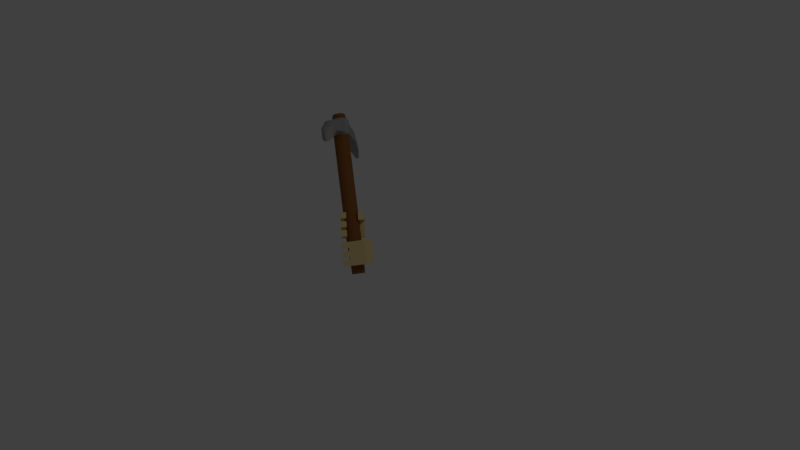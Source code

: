 # Source: diggerpickaxediag.blend  (saved by Blender 2.77.0; exported with 4.5.12 LTS)
import bpy
from mathutils import Matrix  # noqa: F401  (used for matrix-valued properties, if any)

bpy.ops.wm.read_factory_settings(use_empty=True)
scene = bpy.context.scene
scene.name = 'Scene'

# ---- collections
col_collection_1 = bpy.data.collections.new('Collection 1'); scene.collection.children.link(col_collection_1)

# ---- materials (node trees are filled in below, after node groups)
mat_hand = bpy.data.materials.new('hand')
mat_hand.alpha_threshold = 0.0
mat_hand.use_transparent_shadow = False
mat_hand.diffuse_color = (0.8, 0.6293, 0.2879, 1.0)
mat_hand.roughness = 0.5
mat_wood = bpy.data.materials.new('wood')
mat_wood.alpha_threshold = 0.0
mat_wood.use_transparent_shadow = False
mat_wood.diffuse_color = (0.2462, 0.09863, 0.02636, 1.0)
mat_wood.roughness = 0.5
mat_iron = bpy.data.materials.new('iron')
mat_iron.alpha_threshold = 0.0
mat_iron.use_transparent_shadow = False
mat_iron.diffuse_color = (0.3185, 0.3185, 0.3185, 1.0)
mat_iron.roughness = 0.5

# ---- material node trees

# ---- world
world_world = bpy.data.worlds.new('World'); scene.world = world_world
world_world.color = (0.05088, 0.05088, 0.05088)
world_world.use_sun_shadow = False
world_world.sun_shadow_jitter_overblur = 0.0
world_world.cycles.sampling_method = 'MANUAL'

# ---- cameras
cam_camera = bpy.data.cameras.new('Camera')
cam_camera.clip_end = 100.0
cam_camera.lens = 35.0
cam_camera.sensor_width = 32.0
cam_camera.sensor_height = 18.0
cam_camera.ortho_scale = 7.314
cam_camera.dof.focus_distance = 0.0
cam_camera.dof.aperture_fstop = 128.0

# ---- lights
light_lamp = bpy.data.lights.new('Lamp', 'POINT')
light_lamp.transmission_factor = 0.0
light_lamp.cutoff_distance = 30.0
light_lamp.energy = 100.0
light_lamp.shadow_buffer_clip_start = 1.001
light_lamp.shadow_soft_size = 0.1
light_lamp.shadow_maximum_resolution = 0.006
light_lamp.use_absolute_resolution = True

# ---- meshes
me_mesh_011 = bpy.data.meshes.new('Mesh.011')
me_mesh_011.from_pydata([(1.041, -0.381, 0.1341), (0.9666, 0.1005, -0.488), (0.6347, 1.619, 1.249), (0.6347, 1.619, 1.249), (0.9666, 0.1005, -0.488), (1.041, -0.381, 0.1341), (1.137, -0.7117, -1.137), (1.137, -0.7117, -1.137), (1.211, -1.193, -0.5149), (1.137, -0.7117, -1.137), (1.041, -0.381, 0.1341), (1.041, -0.381, 0.1341), (0.6347, 1.619, 1.249), (1.08, -0.6314, 0.4575), (1.041, -0.381, 0.1341), (1.041, -0.381, 0.1341), (1.08, -0.6314, 0.4575), (0.6347, 1.619, 1.249), (1.08, -0.6314, 0.4575), (1.08, -0.6314, 0.4575), (0.7865, 0.6367, 2.518), (1.08, -0.6314, 0.4575), (0.6347, 1.619, 1.249), (0.6347, 1.619, 1.249), (1.08, -0.6314, 0.4575), (0.7865, 0.6367, 2.518), (1.08, -0.6314, 0.4575), (1.08, -0.6314, 0.4575), (1.157, -1.132, 1.104), (1.08, -0.6314, 0.4575), (0.7865, 0.6367, 2.518), (0.7865, 0.6367, 2.518), (1.08, -0.6314, 0.4575), (1.157, -1.132, 1.104), (1.25, -1.444, -0.1914), (1.25, -1.444, -0.1914), (1.327, -1.944, 0.4555), (1.25, -1.444, -0.1914), (1.157, -1.132, 1.104), (1.157, -1.132, 1.104), (0.9279, 0.3508, -0.8114), (0.6347, 1.619, 1.249), (0.9666, 0.1005, -0.488), (0.9666, 0.1005, -0.488), (0.6347, 1.619, 1.249), (0.9279, 0.3508, -0.8114), (0.4828, 2.601, -0.02006), (0.4828, 2.601, -0.02006), (0.9279, 0.3508, -0.8114), (0.4828, 2.601, -0.02006), (0.9279, 0.3508, -0.8114), (0.9279, 0.3508, -0.8114), (0.4828, 2.601, -0.02006), (0.9279, 0.3508, -0.8114), (1.024, 0.02015, -2.082), (1.024, 0.02015, -2.082), (1.098, -0.4613, -1.46), (1.024, 0.02015, -2.082), (0.9279, 0.3508, -0.8114), (0.9279, 0.3508, -0.8114), (-0.06065, 1.218, -0.022), (0.1853, -0.02151, -0.4889), (0.2597, -0.503, 0.1332), (0.2597, -0.503, 0.1332), (0.1853, -0.02151, -0.4889), (-0.06065, 1.218, -0.022), (0.1466, 0.2289, -0.8123), (0.1466, 0.2289, -0.8123), (-0.1351, 1.699, -0.644), (0.1466, 0.2289, -0.8123), (-0.06065, 1.218, -0.022), (-0.06065, 1.218, -0.022), (0.1466, 0.2289, -0.8123), (-0.1351, 1.699, -0.644), (0.1466, 0.2289, -0.8123), (0.1466, 0.2289, -0.8123), (0.2475, -0.1262, -2.103), (0.1466, 0.2289, -0.8123), (-0.1351, 1.699, -0.644), (-0.1351, 1.699, -0.644), (0.1466, 0.2289, -0.8123), (0.2475, -0.1262, -2.103), (0.3219, -0.6077, -1.481), (0.3219, -0.6077, -1.481), (0.2597, -0.503, 0.1332), (0.1686, -0.265, 1.894), (-0.06065, 1.218, -0.022), (-0.06065, 1.218, -0.022), (0.1686, -0.265, 1.894), (0.2597, -0.503, 0.1332), (0.1686, -0.265, 1.894), (0.1686, -0.265, 1.894), (0.2984, -0.7533, 0.4566), (0.1686, -0.265, 1.894), (0.2597, -0.503, 0.1332), (0.2597, -0.503, 0.1332), (0.1686, -0.265, 1.894), (0.2984, -0.7533, 0.4566), (0.3758, -1.254, 1.104), (0.3758, -1.254, 1.104), (0.4737, -1.59, -0.2118), (0.3758, -1.254, 1.104), (0.2984, -0.7533, 0.4566), (0.2984, -0.7533, 0.4566), (0.3758, -1.254, 1.104), (0.4737, -1.59, -0.2118), (0.5511, -2.091, 0.4351), (0.5511, -2.091, 0.4351), (0.3606, -0.858, -1.157), (0.2597, -0.503, 0.1332), (0.1853, -0.02151, -0.4889), (0.1853, -0.02151, -0.4889), (0.2597, -0.503, 0.1332), (0.3606, -0.858, -1.157), (0.435, -1.34, -0.5353), (0.435, -1.34, -0.5353), (0.4828, 2.601, -0.02006), (-0.1351, 1.699, -0.644), (-2.622, 2.016, -0.1017), (-2.622, 2.016, -0.1017), (-0.1351, 1.699, -0.644), (0.4828, 2.601, -0.02006), (-0.1351, 1.699, -0.644), (-0.1351, 1.699, -0.644), (1.024, 0.02015, -2.082), (-0.1351, 1.699, -0.644), (0.4828, 2.601, -0.02006), (0.4828, 2.601, -0.02006), (-0.1351, 1.699, -0.644), (1.024, 0.02015, -2.082), (0.2475, -0.1262, -2.103), (0.2475, -0.1262, -2.103), (-1.687, 1.407, -0.6848), (-2.622, 2.016, -0.1017), (-0.1351, 1.699, -0.644), (-0.1351, 1.699, -0.644), (-2.622, 2.016, -0.1017), (-1.687, 1.407, -0.6848), (-2.173, -0.1285, -1.815), (-2.173, -0.1285, -1.815), (-1.396, 0.01784, -1.795), (-2.173, -0.1285, -1.815), (-1.687, 1.407, -0.6848), (-1.687, 1.407, -0.6848), (-2.173, -0.1285, -1.815), (-2.367, 0.6328, 0.1055), (-2.622, 2.016, -0.1017), (-2.622, 2.016, -0.1017), (-2.367, 0.6328, 0.1055), (-2.173, -0.1285, -1.815), (-2.076, -0.756, -1.004), (-2.076, -0.756, -1.004), (-2.367, 0.6328, 0.1055), (-2.318, 0.05128, 2.436), (-2.622, 2.016, -0.1017), (-2.622, 2.016, -0.1017), (-2.318, 0.05128, 2.436), (-2.367, 0.6328, 0.1055), (-2.16, -0.7041, 1.833), (-2.16, -0.7041, 1.833), (-2.318, 0.05128, 2.436), (0.6347, 1.619, 1.249), (-2.622, 2.016, -0.1017), (-2.622, 2.016, -0.1017), (0.6347, 1.619, 1.249), (-2.318, 0.05128, 2.436), (0.7865, 0.6367, 2.518), (0.7865, 0.6367, 2.518), (0.4828, 2.601, -0.02006), (-2.622, 2.016, -0.1017), (0.6347, 1.619, 1.249), (0.6347, 1.619, 1.249), (-2.16, -0.7041, 1.833), (-1.59, 0.7792, 0.1259), (0.1686, -0.265, 1.894), (0.1686, -0.265, 1.894), (-1.59, 0.7792, 0.1259), (-2.16, -0.7041, 1.833), (-2.367, 0.6328, 0.1055), (-2.367, 0.6328, 0.1055), (-1.59, 0.7792, 0.1259), (-0.06065, 1.218, -0.022), (0.1686, -0.265, 1.894), (0.1686, -0.265, 1.894), (-0.06065, 1.218, -0.022), (-1.59, 0.7792, 0.1259), (-0.1351, 1.699, -0.644), (-0.1351, 1.699, -0.644), (-1.687, 1.407, -0.6848), (-0.1351, 1.699, -0.644), (-1.59, 0.7792, 0.1259), (-1.59, 0.7792, 0.1259), (1.157, -1.132, 1.104), (0.1686, -0.265, 1.894), (0.3758, -1.254, 1.104), (0.3758, -1.254, 1.104), (0.1686, -0.265, 1.894), (1.157, -1.132, 1.104), (0.1686, -0.265, 1.894), (0.1686, -0.265, 1.894), (0.7865, 0.6367, 2.518), (0.1686, -0.265, 1.894), (1.157, -1.132, 1.104), (1.157, -1.132, 1.104), (0.1686, -0.265, 1.894), (0.7865, 0.6367, 2.518), (0.1686, -0.265, 1.894), (0.1686, -0.265, 1.894), (-2.318, 0.05128, 2.436), (0.1686, -0.265, 1.894), (0.7865, 0.6367, 2.518), (0.7865, 0.6367, 2.518), (0.1686, -0.265, 1.894), (-2.318, 0.05128, 2.436), (-2.16, -0.7041, 1.833), (-2.16, -0.7041, 1.833), (0.5511, -2.091, 0.4351), (1.157, -1.132, 1.104), (0.3758, -1.254, 1.104), (0.3758, -1.254, 1.104), (1.157, -1.132, 1.104), (0.5511, -2.091, 0.4351), (1.327, -1.944, 0.4555), (1.327, -1.944, 0.4555), (1.08, -0.6314, 0.4575), (0.2597, -0.503, 0.1332), (1.041, -0.381, 0.1341), (1.041, -0.381, 0.1341), (0.2597, -0.503, 0.1332), (1.08, -0.6314, 0.4575), (0.2984, -0.7533, 0.4566), (0.2984, -0.7533, 0.4566), (0.1853, -0.02151, -0.4889), (0.9279, 0.3508, -0.8114), (0.9666, 0.1005, -0.488), (0.9666, 0.1005, -0.488), (0.9279, 0.3508, -0.8114), (0.1853, -0.02151, -0.4889), (0.1466, 0.2289, -0.8123), (0.1466, 0.2289, -0.8123), (0.3606, -0.858, -1.157), (1.211, -1.193, -0.5149), (0.435, -1.34, -0.5353), (0.435, -1.34, -0.5353), (1.211, -1.193, -0.5149), (0.3606, -0.858, -1.157), (1.137, -0.7117, -1.137), (1.137, -0.7117, -1.137), (0.435, -1.34, -0.5353), (1.041, -0.381, 0.1341), (0.2597, -0.503, 0.1332), (0.2597, -0.503, 0.1332), (1.041, -0.381, 0.1341), (0.435, -1.34, -0.5353), (1.211, -1.193, -0.5149), (1.211, -1.193, -0.5149), (0.9666, 0.1005, -0.488), (0.3606, -0.858, -1.157), (0.1853, -0.02151, -0.4889), (0.1853, -0.02151, -0.4889), (0.3606, -0.858, -1.157), (0.9666, 0.1005, -0.488), (1.137, -0.7117, -1.137), (1.137, -0.7117, -1.137), (-2.076, -0.756, -1.004), (-1.59, 0.7792, 0.1259), (-2.367, 0.6328, 0.1055), (-2.367, 0.6328, 0.1055), (-1.59, 0.7792, 0.1259), (-2.076, -0.756, -1.004), (-1.299, -0.6097, -0.9839), (-1.299, -0.6097, -0.9839), (0.3219, -0.6077, -1.481), (0.9279, 0.3508, -0.8114), (0.1466, 0.2289, -0.8123), (0.1466, 0.2289, -0.8123), (0.9279, 0.3508, -0.8114), (0.3219, -0.6077, -1.481), (1.098, -0.4613, -1.46), (1.098, -0.4613, -1.46), (-1.396, 0.01784, -1.795), (-2.076, -0.756, -1.004), (-2.173, -0.1285, -1.815), (-2.173, -0.1285, -1.815), (-2.076, -0.756, -1.004), (-1.396, 0.01784, -1.795), (-1.299, -0.6097, -0.9839), (-1.299, -0.6097, -0.9839), (-1.687, 1.407, -0.6848), (-1.299, -0.6097, -0.9839), (-1.396, 0.01784, -1.795), (-1.396, 0.01784, -1.795), (-1.299, -0.6097, -0.9839), (-1.687, 1.407, -0.6848), (-1.59, 0.7792, 0.1259), (-1.59, 0.7792, 0.1259), (1.024, 0.02015, -2.082), (0.3219, -0.6077, -1.481), (0.2475, -0.1262, -2.103), (0.2475, -0.1262, -2.103), (0.3219, -0.6077, -1.481), (1.024, 0.02015, -2.082), (1.098, -0.4613, -1.46), (1.098, -0.4613, -1.46), (0.4737, -1.59, -0.2118), (1.327, -1.944, 0.4555), (0.5511, -2.091, 0.4351), (0.5511, -2.091, 0.4351), (1.327, -1.944, 0.4555), (0.4737, -1.59, -0.2118), (1.25, -1.444, -0.1914), (1.25, -1.444, -0.1914), (1.08, -0.6314, 0.4575), (0.4737, -1.59, -0.2118), (0.2984, -0.7533, 0.4566), (0.2984, -0.7533, 0.4566), (0.4737, -1.59, -0.2118), (1.08, -0.6314, 0.4575), (1.25, -1.444, -0.1914), (1.25, -1.444, -0.1914)], [], [(0, 1, 2, 3), (4, 5, 6, 7), (8, 9, 10, 11), (12, 13, 14, 15), (16, 17, 18, 19), (20, 21, 22, 23), (24, 25, 26, 27), (28, 29, 30, 31), (32, 33, 34, 35), (36, 37, 38, 39), (40, 41, 42, 43), (44, 45, 46, 47), (48, 49, 50, 51), (52, 53, 54, 55), (56, 57, 58, 59), (60, 61, 62, 63), (64, 65, 66, 67), (68, 69, 70, 71), (72, 73, 74, 75), (76, 77, 78, 79), (80, 81, 82, 83), (84, 85, 86, 87), (88, 89, 90, 91), (92, 93, 94, 95), (96, 97, 98, 99), (100, 101, 102, 103), (104, 105, 106, 107), (108, 109, 110, 111), (112, 113, 114, 115), (116, 117, 118, 119), (120, 121, 122, 123), (124, 125, 126, 127), (128, 129, 130, 131), (132, 133, 134, 135), (136, 137, 138, 139), (140, 141, 142, 143), (144, 145, 146, 147), (148, 149, 150, 151), (152, 153, 154, 155), (156, 157, 158, 159), (160, 161, 162, 163), (164, 165, 166, 167), (168, 169, 170, 171), (172, 173, 174, 175), (176, 177, 178, 179), (180, 181, 182, 183), (184, 185, 186, 187), (188, 189, 190, 191), (192, 193, 194, 195), (196, 197, 198, 199), (200, 201, 202, 203), (204, 205, 206, 207), (208, 209, 210, 211), (212, 213, 214, 215), (216, 217, 218, 219), (220, 221, 222, 223), (224, 225, 226, 227), (228, 229, 230, 231), (232, 233, 234, 235), (236, 237, 238, 239), (240, 241, 242, 243), (244, 245, 246, 247), (248, 249, 250, 251), (252, 253, 254, 255), (256, 257, 258, 259), (260, 261, 262, 263), (264, 265, 266, 267), (268, 269, 270, 271), (272, 273, 274, 275), (276, 277, 278, 279), (280, 281, 282, 283), (284, 285, 286, 287), (288, 289, 290, 291), (292, 293, 294, 295), (296, 297, 298, 299), (300, 301, 302, 303), (304, 305, 306, 307), (308, 309, 310, 311), (312, 313, 314, 315), (316, 317, 318, 319)])
me_mesh_011.materials.append(mat_hand)
me_mesh_011.use_remesh_preserve_volume = False
me_mesh_011.use_remesh_preserve_attributes = False
me_mesh_011.use_mirror_vertex_groups = False
me_mesh_011.update()
me_cylinder = bpy.data.meshes.new('Cylinder')
me_cylinder.from_pydata([(0.08313, 0.75, 1.191), (5.811e-09, 0.9417, 4.499), (0.3933, 0.6883, 1.191), (0.3604, 0.87, 4.499), (0.6563, 0.5126, 1.191), (0.6659, 0.6659, 4.499), (0.8321, 0.2496, 1.191), (0.87, 0.3604, 4.499), (0.8938, -0.06059, 1.191), (0.9417, -4.084e-08, 4.499), (0.8321, -0.3708, 1.191), (0.87, -0.3604, 4.499), (0.6563, -0.6338, 1.191), (0.6659, -0.6659, 4.499), (0.3933, -0.8095, 1.191), (0.3604, -0.87, 4.499), (0.08313, -0.8712, 1.191), (1.48e-07, -0.9417, 4.499), (-0.2271, -0.8095, 1.191), (-0.3604, -0.87, 4.499), (-0.4901, -0.6338, 1.191), (-0.6659, -0.6659, 4.499), (-0.6658, -0.3708, 1.191), (-0.87, -0.3604, 4.499), (-0.7275, -0.06059, 1.191), (-0.9417, 1.156e-08, 4.499), (-0.6658, 0.2496, 1.191), (-0.87, 0.3604, 4.499), (-0.4901, 0.5126, 1.191), (-0.6659, 0.6659, 4.499), (-0.2271, 0.6883, 1.191), (-0.3604, 0.87, 4.499), (0.3604, 0.87, 13.93), (5.811e-09, 0.9417, 13.93), (0.6659, 0.6659, 13.93), (0.87, 0.3604, 13.93), (0.9417, -4.084e-08, 13.93), (0.87, -0.3604, 13.93), (0.6659, -0.6659, 13.93), (0.3604, -0.87, 13.93), (1.48e-07, -0.9417, 13.93), (-0.3604, -0.87, 13.93), (-0.6659, -0.6659, 13.93), (-0.87, -0.3604, 13.93), (-0.9417, 1.156e-08, 13.93), (-0.87, 0.3604, 13.93), (-0.6659, 0.6659, 13.93), (-0.3604, 0.87, 13.93), (0.4437, 1.071, 13.94), (3.167e-07, 1.159, 13.94), (0.8199, 0.8199, 13.94), (1.071, 0.4437, 13.94), (1.159, -5.114e-08, 13.94), (1.071, -0.4437, 13.94), (0.8199, -0.8199, 13.94), (0.4437, -1.071, 13.94), (4.917e-07, -1.159, 13.94), (-0.4437, -1.071, 13.94), (-0.8199, -0.8199, 13.94), (-1.071, -0.4437, 13.94), (-1.159, 1.337e-08, 13.94), (-1.071, 0.4437, 13.94), (-0.8199, 0.8199, 13.94), (-0.4437, 1.071, 13.94), (0.4437, 1.071, 15.07), (3.167e-07, 1.159, 15.07), (0.8199, 0.8199, 15.07), (1.071, 0.4437, 15.07), (1.159, -5.114e-08, 15.07), (1.071, -0.4437, 15.07), (0.8199, -0.8199, 15.07), (0.4437, -1.071, 15.07), (4.917e-07, -1.159, 15.07), (-0.4437, -1.071, 15.07), (-0.8199, -0.8199, 15.07), (-1.071, -0.4437, 15.07), (-1.159, 1.337e-08, 15.07), (-1.071, 0.4437, 15.07), (-0.8199, 0.8199, 15.07), (-0.4437, 1.071, 15.07), (0.3566, 0.861, 15.1), (3.379e-07, 0.9319, 15.1), (0.659, 0.659, 15.1), (0.861, 0.3566, 15.1), (0.9319, -4.111e-08, 15.1), (0.861, -0.3566, 15.1), (0.659, -0.659, 15.1), (0.3566, -0.861, 15.1), (4.786e-07, -0.9319, 15.1), (-0.3566, -0.861, 15.1), (-0.659, -0.659, 15.1), (-0.861, -0.3566, 15.1), (-0.9319, 1.074e-08, 15.1), (-0.861, 0.3566, 15.1), (-0.659, 0.659, 15.1), (-0.3566, 0.861, 15.1), (0.2985, 0.7206, 15.68), (6.844e-07, 0.78, 15.68), (0.5515, 0.5515, 15.68), (0.7206, 0.2985, 15.68), (0.78, -3.197e-08, 15.68), (0.7206, -0.2985, 15.68), (0.5515, -0.5515, 15.68), (0.2985, -0.7206, 15.68), (8.022e-07, -0.78, 15.68), (-0.2985, -0.7206, 15.68), (-0.5515, -0.5515, 15.68), (-0.7206, -0.2985, 15.68), (-0.78, 1.142e-08, 15.68), (-0.7206, 0.2985, 15.68), (-0.5515, 0.5515, 15.68), (-0.2985, 0.7206, 15.68), (-4.91, -0.355, 13.71), (-4.709, -0.6559, 13.71), (-4.981, 2.022e-07, 13.71), (-4.91, 0.355, 13.71), (-4.709, 0.6559, 13.71), (-4.91, -0.355, 14.61), (-4.709, -0.6559, 14.61), (-4.981, 2.022e-07, 14.61), (-4.91, 0.355, 14.61), (-4.709, 0.6559, 14.61), (4.91, 0.355, 13.71), (4.709, 0.6559, 13.71), (4.981, -8.902e-08, 13.71), (4.91, -0.355, 13.71), (4.709, -0.6559, 13.71), (4.91, 0.355, 14.61), (4.709, 0.6559, 14.61), (4.981, -8.902e-08, 14.61), (4.91, -0.355, 14.61), (4.709, -0.6559, 14.61), (7.163, 0.2556, 12.92), (7.018, 0.4723, 12.92), (7.214, -4.554e-08, 12.92), (7.163, -0.2556, 12.92), (7.018, -0.4723, 12.92), (7.163, 0.2556, 13.57), (7.018, 0.4723, 13.57), (7.214, -4.554e-08, 13.57), (7.163, -0.2556, 13.57), (7.018, -0.4723, 13.57), (-7.182, -0.355, 12.8), (-6.981, -0.6559, 12.8), (-7.252, 5.05e-07, 12.8), (-7.182, 0.355, 12.8), (-6.981, 0.6559, 12.8), (-7.182, -0.355, 13.7), (-6.981, -0.6559, 13.7), (-7.252, 5.05e-07, 13.7), (-7.182, 0.355, 13.7), (-6.981, 0.6559, 13.7), (7.961, 0.1041, 12.43), (7.902, 0.1923, 12.43), (7.982, -5.245e-08, 12.43), (7.961, -0.1041, 12.43), (7.902, -0.1923, 12.43), (7.961, 0.1041, 12.69), (7.902, 0.1923, 12.69), (7.982, -5.245e-08, 12.69), (7.961, -0.1041, 12.69), (7.902, -0.1923, 12.69), (-7.962, -0.1084, 12.42), (-7.901, -0.2003, 12.42), (-7.984, 4.882e-07, 12.42), (-7.962, 0.1084, 12.42), (-7.901, 0.2003, 12.42), (-7.962, -0.1084, 12.69), (-7.901, -0.2003, 12.69), (-7.984, 4.882e-07, 12.69), (-7.962, 0.1084, 12.69), (-7.901, 0.2003, 12.69), (0.2897, 0.6994, 13.77), (5.8e-08, 0.757, 13.77), (0.5353, 0.5353, 13.77), (0.6994, 0.2897, 13.77), (0.757, -3.283e-08, 13.77), (0.6994, -0.2897, 13.77), (0.5353, -0.5353, 13.77), (0.2897, -0.6994, 13.77), (1.723e-07, -0.757, 13.77), (-0.2897, -0.6994, 13.77), (-0.5353, -0.5353, 13.77), (-0.6994, -0.2897, 13.77), (-0.757, 9.289e-09, 13.77), (-0.6994, 0.2897, 13.77), (-0.5353, 0.5353, 13.77), (-0.2897, 0.6994, 13.77), (0.3567, 0.8611, 13.78), (3.079e-07, 0.9321, 13.78), (0.6591, 0.6591, 13.78), (0.8611, 0.3567, 13.78), (0.9321, -4.111e-08, 13.78), (0.8611, -0.3567, 13.78), (0.6591, -0.6591, 13.78), (0.3567, -0.8611, 13.78), (4.486e-07, -0.9321, 13.78), (-0.3567, -0.8611, 13.78), (-0.6591, -0.6591, 13.78), (-0.8611, -0.3567, 13.78), (-0.9321, 1.074e-08, 13.78), (-0.8611, 0.3567, 13.78), (-0.6591, 0.6591, 13.78), (-0.3567, 0.8611, 13.78), (0.3515, 0.8487, 15.29), (3.412e-07, 0.9186, 15.29), (0.6496, 0.6496, 15.29), (0.8487, 0.3515, 15.29), (0.9186, -3.897e-08, 15.29), (0.8487, -0.3515, 15.29), (0.6496, -0.6496, 15.29), (0.3515, -0.8487, 15.29), (4.799e-07, -0.9186, 15.29), (-0.3515, -0.8487, 15.29), (-0.6496, -0.6496, 15.29), (-0.8487, -0.3515, 15.29), (-0.9186, 1.214e-08, 15.29), (-0.8487, 0.3515, 15.29), (-0.6496, 0.6496, 15.29), (-0.3515, 0.8487, 15.29), (0.2825, 0.6821, 15.32), (3.58e-07, 0.7383, 15.32), (0.5221, 0.5221, 15.32), (0.6821, 0.2825, 15.32), (0.7383, -3.102e-08, 15.32), (0.6821, -0.2825, 15.32), (0.5221, -0.5221, 15.32), (0.2825, -0.6821, 15.32), (4.695e-07, -0.7383, 15.32), (-0.2825, -0.6821, 15.32), (-0.5221, -0.5221, 15.32), (-0.6821, -0.2825, 15.32), (-0.7383, 1.006e-08, 15.32), (-0.6821, 0.2825, 15.32), (-0.5221, 0.5221, 15.32), (-0.2825, 0.6821, 15.32), (0.2368, 0.5716, 15.77), (9.092e-07, 0.6187, 15.77), (0.4375, 0.4375, 15.77), (0.5716, 0.2368, 15.77), (0.6187, -2.458e-08, 15.77), (0.5716, -0.2368, 15.77), (0.4375, -0.4375, 15.77), (0.2368, -0.5716, 15.77), (1.003e-06, -0.6187, 15.77), (-0.2368, -0.5716, 15.77), (-0.4375, -0.4375, 15.77), (-0.5716, -0.2368, 15.77), (-0.6187, 9.836e-09, 15.77), (-0.5716, 0.2368, 15.77), (-0.4375, 0.4375, 15.77), (-0.2368, 0.5716, 15.77)], [], [(0, 1, 3, 2), (2, 3, 5, 4), (4, 5, 7, 6), (6, 7, 9, 8), (8, 9, 11, 10), (10, 11, 13, 12), (12, 13, 15, 14), (14, 15, 17, 16), (16, 17, 19, 18), (18, 19, 21, 20), (20, 21, 23, 22), (22, 23, 25, 24), (24, 25, 27, 26), (26, 27, 29, 28), (13, 11, 37, 38), (28, 29, 31, 30), (30, 31, 1, 0), (0, 2, 4, 6, 8, 10, 12, 14, 16, 18, 20, 22, 24, 26, 28, 30), (59, 60, 200, 199), (23, 21, 42, 43), (1, 31, 47, 33), (9, 7, 35, 36), (19, 17, 40, 41), (29, 27, 45, 46), (5, 3, 32, 34), (15, 13, 38, 39), (25, 23, 43, 44), (11, 9, 36, 37), (21, 19, 41, 42), (31, 29, 46, 47), (7, 5, 34, 35), (17, 15, 39, 40), (3, 1, 33, 32), (27, 25, 44, 45), (57, 56, 72, 73), (35, 34, 174, 175), (58, 59, 199, 198), (33, 47, 187, 173), (34, 32, 172, 174), (57, 58, 198, 197), (47, 46, 186, 187), (32, 33, 173, 172), (56, 57, 197, 196), (46, 45, 185, 186), (55, 56, 196, 195), (45, 44, 184, 185), (54, 55, 195, 194), (44, 43, 183, 184), (53, 54, 194, 193), (43, 42, 182, 183), (81, 80, 220, 221), (50, 48, 64, 66), (58, 57, 73, 74), (66, 67, 127, 128), (60, 59, 112, 114), (50, 66, 128, 123), (59, 58, 113, 112), (69, 70, 131, 130), (76, 77, 120, 119), (52, 51, 122, 124), (62, 61, 115, 116), (55, 54, 70, 71), (63, 62, 78, 79), (56, 55, 71, 72), (48, 49, 65, 64), (49, 63, 79, 65), (84, 83, 99, 100), (70, 69, 209, 210), (93, 94, 234, 233), (69, 68, 208, 209), (92, 93, 233, 232), (68, 67, 207, 208), (91, 92, 232, 231), (67, 66, 206, 207), (90, 91, 231, 230), (65, 79, 219, 205), (66, 64, 204, 206), (89, 90, 230, 229), (79, 78, 218, 219), (64, 65, 205, 204), (88, 89, 229, 228), (78, 77, 217, 218), (106, 105, 245, 246), (92, 91, 107, 108), (85, 84, 100, 101), (93, 92, 108, 109), (86, 85, 101, 102), (94, 93, 109, 110), (87, 86, 102, 103), (95, 94, 110, 111), (88, 87, 103, 104), (80, 81, 97, 96), (81, 95, 111, 97), (89, 88, 104, 105), (82, 80, 96, 98), (90, 89, 105, 106), (83, 82, 98, 99), (91, 90, 106, 107), (113, 118, 148, 143), (114, 112, 142, 144), (118, 117, 147, 148), (120, 121, 151, 150), (77, 78, 121, 120), (58, 74, 118, 113), (74, 75, 117, 118), (61, 60, 114, 115), (78, 62, 116, 121), (75, 76, 119, 117), (127, 129, 139, 137), (123, 128, 138, 133), (124, 122, 132, 134), (128, 127, 137, 138), (53, 52, 124, 125), (67, 68, 129, 127), (70, 54, 126, 131), (54, 53, 125, 126), (68, 69, 130, 129), (51, 50, 123, 122), (138, 137, 157, 158), (140, 141, 161, 160), (132, 133, 153, 152), (136, 135, 155, 156), (131, 126, 136, 141), (125, 124, 134, 135), (129, 130, 140, 139), (126, 125, 135, 136), (122, 123, 133, 132), (130, 131, 141, 140), (150, 151, 171, 170), (142, 143, 163, 162), (146, 145, 165, 166), (149, 150, 170, 169), (117, 119, 149, 147), (121, 116, 146, 151), (115, 114, 144, 145), (119, 120, 150, 149), (116, 115, 145, 146), (112, 113, 143, 142), (152, 153, 158, 157), (154, 152, 157, 159), (155, 154, 159, 160), (156, 155, 160, 161), (134, 132, 152, 154), (133, 138, 158, 153), (137, 139, 159, 157), (141, 136, 156, 161), (135, 134, 154, 155), (139, 140, 160, 159), (162, 163, 168, 167), (164, 162, 167, 169), (165, 164, 169, 170), (166, 165, 170, 171), (148, 147, 167, 168), (144, 142, 162, 164), (143, 148, 168, 163), (147, 149, 169, 167), (151, 146, 166, 171), (145, 144, 164, 165), (176, 175, 191, 192), (184, 183, 199, 200), (177, 176, 192, 193), (185, 184, 200, 201), (178, 177, 193, 194), (186, 185, 201, 202), (179, 178, 194, 195), (187, 186, 202, 203), (180, 179, 195, 196), (172, 173, 189, 188), (173, 187, 203, 189), (181, 180, 196, 197), (174, 172, 188, 190), (182, 181, 197, 198), (175, 174, 190, 191), (183, 182, 198, 199), (36, 35, 175, 176), (60, 61, 201, 200), (37, 36, 176, 177), (61, 62, 202, 201), (38, 37, 177, 178), (49, 48, 188, 189), (62, 63, 203, 202), (39, 38, 178, 179), (48, 50, 190, 188), (63, 49, 189, 203), (40, 39, 179, 180), (50, 51, 191, 190), (41, 40, 180, 181), (51, 52, 192, 191), (42, 41, 181, 182), (52, 53, 193, 192), (218, 217, 233, 234), (211, 210, 226, 227), (219, 218, 234, 235), (212, 211, 227, 228), (204, 205, 221, 220), (205, 219, 235, 221), (213, 212, 228, 229), (206, 204, 220, 222), (214, 213, 229, 230), (207, 206, 222, 223), (215, 214, 230, 231), (208, 207, 223, 224), (216, 215, 231, 232), (209, 208, 224, 225), (217, 216, 232, 233), (210, 209, 225, 226), (94, 95, 235, 234), (71, 70, 210, 211), (80, 82, 222, 220), (95, 81, 221, 235), (72, 71, 211, 212), (82, 83, 223, 222), (73, 72, 212, 213), (83, 84, 224, 223), (74, 73, 213, 214), (84, 85, 225, 224), (75, 74, 214, 215), (85, 86, 226, 225), (76, 75, 215, 216), (86, 87, 227, 226), (77, 76, 216, 217), (87, 88, 228, 227), (236, 237, 251, 250, 249, 248, 247, 246, 245, 244, 243, 242, 241, 240, 239, 238), (99, 98, 238, 239), (107, 106, 246, 247), (100, 99, 239, 240), (108, 107, 247, 248), (101, 100, 240, 241), (109, 108, 248, 249), (102, 101, 241, 242), (110, 109, 249, 250), (103, 102, 242, 243), (111, 110, 250, 251), (104, 103, 243, 244), (96, 97, 237, 236), (97, 111, 251, 237), (105, 104, 244, 245), (98, 96, 236, 238), (116, 113, 143, 146), (116, 62, 58, 113), (166, 146, 143, 163), (162, 164, 165, 166, 163), (54, 50, 123, 126), (126, 123, 133, 136), (156, 136, 133, 153), (152, 154, 155, 156, 153)])
me_cylinder.polygons.foreach_set('material_index', [0, 0, 0, 0, 0, 0, 0, 0, 0, 0, 0, 0, 0, 0, 0, 0, 0, 0, 1, 0, 0, 0, 0, 0, 0, 0, 0, 0, 0, 0, 0, 0, 0, 0, 1, 0, 1, 0, 0, 1, 0, 0, 1, 0, 1, 0, 1, 0, 1, 0, 0, 1, 1, 1, 1, 1, 1, 1, 1, 1, 1, 1, 1, 1, 1, 1, 0, 1, 0, 1, 0, 1, 0, 1, 0, 1, 1, 0, 1, 1, 0, 1, 0, 0, 0, 0, 0, 0, 0, 0, 0, 0, 0, 0, 0, 0, 0, 0, 1, 1, 1, 1, 1, 1, 1, 1, 1, 1, 1, 1, 1, 1, 1, 1, 1, 1, 1, 1, 1, 1, 1, 1, 1, 1, 1, 1, 1, 1, 1, 1, 1, 1, 1, 1, 1, 1, 1, 1, 1, 1, 1, 1, 1, 1, 1, 1, 1, 1, 1, 1, 1, 1, 1, 1, 1, 1, 1, 1, 0, 0, 0, 0, 0, 0, 0, 0, 0, 0, 0, 0, 0, 0, 0, 0, 0, 1, 0, 1, 0, 1, 1, 0, 1, 1, 0, 1, 0, 1, 0, 1, 0, 0, 0, 0, 0, 0, 0, 0, 0, 0, 0, 0, 0, 0, 0, 0, 0, 1, 0, 0, 1, 0, 1, 0, 1, 0, 1, 0, 1, 0, 1, 0, 0, 0, 0, 0, 0, 0, 0, 0, 0, 0, 0, 0, 0, 0, 0, 0, 1, 1, 1, 1, 1, 1, 1, 1])
me_cylinder.materials.append(mat_wood)
me_cylinder.materials.append(mat_iron)
me_cylinder.use_remesh_preserve_volume = False
me_cylinder.use_remesh_preserve_attributes = False
me_cylinder.use_mirror_vertex_groups = False
me_cylinder.update()
me_mesh_010 = bpy.data.meshes.new('Mesh.010')
me_mesh_010.from_pydata([(-0.6831, 1.626, 1.307), (-1.015, 0.1072, -0.4296), (-1.089, -0.3743, 0.1925), (-1.089, -0.3743, 0.1925), (-1.015, 0.1072, -0.4296), (-0.6831, 1.626, 1.307), (-0.9763, 0.3575, -0.753), (-0.9763, 0.3575, -0.753), (-0.5313, 2.608, 0.03833), (-0.9763, 0.3575, -0.753), (-0.6831, 1.626, 1.307), (-0.6831, 1.626, 1.307), (-0.9763, 0.3575, -0.753), (-0.5313, 2.608, 0.03833), (-0.9763, 0.3575, -0.753), (-0.9763, 0.3575, -0.753), (-1.072, 0.02685, -2.024), (-0.9763, 0.3575, -0.753), (-0.5313, 2.608, 0.03833), (-0.5313, 2.608, 0.03833), (-0.9763, 0.3575, -0.753), (-1.072, 0.02685, -2.024), (-1.146, -0.4546, -1.402), (-1.146, -0.4546, -1.402), (-1.128, -0.6247, 0.5159), (-0.6831, 1.626, 1.307), (-1.089, -0.3743, 0.1925), (-1.089, -0.3743, 0.1925), (-0.6831, 1.626, 1.307), (-1.128, -0.6247, 0.5159), (-0.8349, 0.6434, 2.576), (-0.8349, 0.6434, 2.576), (-1.128, -0.6247, 0.5159), (-0.8349, 0.6434, 2.576), (-1.128, -0.6247, 0.5159), (-1.128, -0.6247, 0.5159), (-0.8349, 0.6434, 2.576), (-1.128, -0.6247, 0.5159), (-1.205, -1.125, 1.163), (-1.205, -1.125, 1.163), (-1.298, -1.437, -0.133), (-1.205, -1.125, 1.163), (-1.128, -0.6247, 0.5159), (-1.128, -0.6247, 0.5159), (-1.205, -1.125, 1.163), (-1.298, -1.437, -0.133), (-1.376, -1.938, 0.5139), (-1.376, -1.938, 0.5139), (-1.185, -0.705, -1.079), (-1.089, -0.3743, 0.1925), (-1.015, 0.1072, -0.4296), (-1.015, 0.1072, -0.4296), (-1.089, -0.3743, 0.1925), (-1.185, -0.705, -1.079), (-1.26, -1.186, -0.4565), (-1.26, -1.186, -0.4565), (-0.3081, -0.4962, 0.1916), (-0.2337, -0.01477, -0.4305), (0.01221, 1.225, 0.03639), (0.01221, 1.225, 0.03639), (-0.2337, -0.01477, -0.4305), (-0.3081, -0.4962, 0.1916), (-0.409, -0.8513, -1.099), (-0.409, -0.8513, -1.099), (-0.4834, -1.333, -0.4769), (-0.409, -0.8513, -1.099), (-0.3081, -0.4962, 0.1916), (-0.3081, -0.4962, 0.1916), (-0.217, -0.2583, 1.952), (-0.3081, -0.4962, 0.1916), (0.01221, 1.225, 0.03639), (0.01221, 1.225, 0.03639), (-0.3081, -0.4962, 0.1916), (-0.217, -0.2583, 1.952), (-0.3468, -0.7466, 0.515), (-0.3468, -0.7466, 0.515), (-0.4242, -1.247, 1.162), (-0.3468, -0.7466, 0.515), (-0.217, -0.2583, 1.952), (-0.217, -0.2583, 1.952), (-0.3468, -0.7466, 0.515), (-0.4242, -1.247, 1.162), (-0.5221, -1.583, -0.1534), (-0.5221, -1.583, -0.1534), (-0.5994, -2.084, 0.4935), (-0.5221, -1.583, -0.1534), (-0.4242, -1.247, 1.162), (-0.4242, -1.247, 1.162), (-0.195, 0.2356, -0.7539), (0.01221, 1.225, 0.03639), (-0.2337, -0.01477, -0.4305), (-0.2337, -0.01477, -0.4305), (0.01221, 1.225, 0.03639), (-0.195, 0.2356, -0.7539), (0.08662, 1.706, -0.5857), (0.08662, 1.706, -0.5857), (-0.195, 0.2356, -0.7539), (0.08662, 1.706, -0.5857), (-0.195, 0.2356, -0.7539), (-0.195, 0.2356, -0.7539), (0.08662, 1.706, -0.5857), (-0.195, 0.2356, -0.7539), (-0.2958, -0.1195, -2.044), (-0.2958, -0.1195, -2.044), (-0.3703, -0.6009, -1.422), (-0.2958, -0.1195, -2.044), (-0.195, 0.2356, -0.7539), (-0.195, 0.2356, -0.7539), (2.573, 2.023, -0.04328), (0.08662, 1.706, -0.5857), (-0.5313, 2.608, 0.03833), (-0.5313, 2.608, 0.03833), (0.08662, 1.706, -0.5857), (2.573, 2.023, -0.04328), (1.639, 1.413, -0.6265), (1.639, 1.413, -0.6265), (2.124, -0.1217, -1.757), (1.639, 1.413, -0.6265), (2.573, 2.023, -0.04328), (2.573, 2.023, -0.04328), (1.639, 1.413, -0.6265), (2.124, -0.1217, -1.757), (1.348, 0.02464, -1.736), (1.348, 0.02464, -1.736), (0.08662, 1.706, -0.5857), (-1.072, 0.02685, -2.024), (-0.5313, 2.608, 0.03833), (-0.5313, 2.608, 0.03833), (-1.072, 0.02685, -2.024), (0.08662, 1.706, -0.5857), (-0.2958, -0.1195, -2.044), (-0.2958, -0.1195, -2.044), (2.318, 0.6396, 0.1639), (2.124, -0.1217, -1.757), (2.573, 2.023, -0.04328), (2.573, 2.023, -0.04328), (2.124, -0.1217, -1.757), (2.318, 0.6396, 0.1639), (2.027, -0.7492, -0.9459), (2.027, -0.7492, -0.9459), (2.27, 0.05813, 2.495), (2.318, 0.6396, 0.1639), (2.573, 2.023, -0.04328), (2.573, 2.023, -0.04328), (2.318, 0.6396, 0.1639), (2.27, 0.05813, 2.495), (2.112, -0.6972, 1.891), (2.112, -0.6972, 1.891), (2.573, 2.023, -0.04328), (-0.6831, 1.626, 1.307), (2.27, 0.05813, 2.495), (2.27, 0.05813, 2.495), (-0.6831, 1.626, 1.307), (2.573, 2.023, -0.04328), (-0.5313, 2.608, 0.03833), (-0.5313, 2.608, 0.03833), (-0.6831, 1.626, 1.307), (-0.8349, 0.6434, 2.576), (2.27, 0.05813, 2.495), (2.27, 0.05813, 2.495), (1.542, 0.786, 0.1843), (2.112, -0.6972, 1.891), (-0.217, -0.2583, 1.952), (-0.217, -0.2583, 1.952), (2.112, -0.6972, 1.891), (1.542, 0.786, 0.1843), (2.318, 0.6396, 0.1639), (2.318, 0.6396, 0.1639), (0.01221, 1.225, 0.03639), (1.542, 0.786, 0.1843), (-0.217, -0.2583, 1.952), (-0.217, -0.2583, 1.952), (1.542, 0.786, 0.1843), (0.01221, 1.225, 0.03639), (1.542, 0.786, 0.1843), (1.542, 0.786, 0.1843), (0.08662, 1.706, -0.5857), (1.542, 0.786, 0.1843), (0.01221, 1.225, 0.03639), (0.01221, 1.225, 0.03639), (1.542, 0.786, 0.1843), (0.08662, 1.706, -0.5857), (1.639, 1.413, -0.6265), (1.639, 1.413, -0.6265), (-1.205, -1.125, 1.163), (-0.4242, -1.247, 1.162), (-0.217, -0.2583, 1.952), (-0.217, -0.2583, 1.952), (-0.4242, -1.247, 1.162), (-1.205, -1.125, 1.163), (-0.5994, -2.084, 0.4935), (-0.5994, -2.084, 0.4935), (-1.376, -1.938, 0.5139), (-0.5994, -2.084, 0.4935), (-1.205, -1.125, 1.163), (-1.205, -1.125, 1.163), (-0.217, -0.2583, 1.952), (-0.8349, 0.6434, 2.576), (-1.205, -1.125, 1.163), (-1.205, -1.125, 1.163), (-0.8349, 0.6434, 2.576), (-0.217, -0.2583, 1.952), (2.27, 0.05813, 2.495), (2.27, 0.05813, 2.495), (2.112, -0.6972, 1.891), (2.27, 0.05813, 2.495), (-0.217, -0.2583, 1.952), (-0.217, -0.2583, 1.952), (-0.3081, -0.4962, 0.1916), (-1.128, -0.6247, 0.5159), (-1.089, -0.3743, 0.1925), (-1.089, -0.3743, 0.1925), (-1.128, -0.6247, 0.5159), (-0.3081, -0.4962, 0.1916), (-0.3468, -0.7466, 0.515), (-0.3468, -0.7466, 0.515), (-0.9763, 0.3575, -0.753), (-0.2337, -0.01477, -0.4305), (-1.015, 0.1072, -0.4296), (-1.015, 0.1072, -0.4296), (-0.2337, -0.01477, -0.4305), (-0.9763, 0.3575, -0.753), (-0.195, 0.2356, -0.7539), (-0.195, 0.2356, -0.7539), (-1.26, -1.186, -0.4565), (-0.409, -0.8513, -1.099), (-0.4834, -1.333, -0.4769), (-0.4834, -1.333, -0.4769), (-0.409, -0.8513, -1.099), (-1.26, -1.186, -0.4565), (-1.185, -0.705, -1.079), (-1.185, -0.705, -1.079), (-1.089, -0.3743, 0.1925), (-0.4834, -1.333, -0.4769), (-0.3081, -0.4962, 0.1916), (-0.3081, -0.4962, 0.1916), (-0.4834, -1.333, -0.4769), (-1.089, -0.3743, 0.1925), (-1.26, -1.186, -0.4565), (-1.26, -1.186, -0.4565), (-0.409, -0.8513, -1.099), (-1.015, 0.1072, -0.4296), (-0.2337, -0.01477, -0.4305), (-0.2337, -0.01477, -0.4305), (-1.015, 0.1072, -0.4296), (-0.409, -0.8513, -1.099), (-1.185, -0.705, -1.079), (-1.185, -0.705, -1.079), (1.542, 0.786, 0.1843), (2.027, -0.7492, -0.9459), (2.318, 0.6396, 0.1639), (2.318, 0.6396, 0.1639), (2.027, -0.7492, -0.9459), (1.542, 0.786, 0.1843), (1.251, -0.6029, -0.9255), (1.251, -0.6029, -0.9255), (-0.9763, 0.3575, -0.753), (-0.3703, -0.6009, -1.422), (-0.195, 0.2356, -0.7539), (-0.195, 0.2356, -0.7539), (-0.3703, -0.6009, -1.422), (-0.9763, 0.3575, -0.753), (-1.146, -0.4546, -1.402), (-1.146, -0.4546, -1.402), (2.027, -0.7492, -0.9459), (1.348, 0.02464, -1.736), (2.124, -0.1217, -1.757), (2.124, -0.1217, -1.757), (1.348, 0.02464, -1.736), (2.027, -0.7492, -0.9459), (1.251, -0.6029, -0.9255), (1.251, -0.6029, -0.9255), (1.251, -0.6029, -0.9255), (1.639, 1.413, -0.6265), (1.348, 0.02464, -1.736), (1.348, 0.02464, -1.736), (1.639, 1.413, -0.6265), (1.251, -0.6029, -0.9255), (1.542, 0.786, 0.1843), (1.542, 0.786, 0.1843), (-0.3703, -0.6009, -1.422), (-1.072, 0.02685, -2.024), (-0.2958, -0.1195, -2.044), (-0.2958, -0.1195, -2.044), (-1.072, 0.02685, -2.024), (-0.3703, -0.6009, -1.422), (-1.146, -0.4546, -1.402), (-1.146, -0.4546, -1.402), (-1.376, -1.938, 0.5139), (-0.5221, -1.583, -0.1534), (-0.5994, -2.084, 0.4935), (-0.5994, -2.084, 0.4935), (-0.5221, -1.583, -0.1534), (-1.376, -1.938, 0.5139), (-1.298, -1.437, -0.133), (-1.298, -1.437, -0.133), (-0.5221, -1.583, -0.1534), (-1.128, -0.6247, 0.5159), (-0.3468, -0.7466, 0.515), (-0.3468, -0.7466, 0.515), (-1.128, -0.6247, 0.5159), (-0.5221, -1.583, -0.1534), (-1.298, -1.437, -0.133), (-1.298, -1.437, -0.133)], [], [(0, 1, 2, 3), (4, 5, 6, 7), (8, 9, 10, 11), (12, 13, 14, 15), (16, 17, 18, 19), (20, 21, 22, 23), (24, 25, 26, 27), (28, 29, 30, 31), (32, 33, 34, 35), (36, 37, 38, 39), (40, 41, 42, 43), (44, 45, 46, 47), (48, 49, 50, 51), (52, 53, 54, 55), (56, 57, 58, 59), (60, 61, 62, 63), (64, 65, 66, 67), (68, 69, 70, 71), (72, 73, 74, 75), (76, 77, 78, 79), (80, 81, 82, 83), (84, 85, 86, 87), (88, 89, 90, 91), (92, 93, 94, 95), (96, 97, 98, 99), (100, 101, 102, 103), (104, 105, 106, 107), (108, 109, 110, 111), (112, 113, 114, 115), (116, 117, 118, 119), (120, 121, 122, 123), (124, 125, 126, 127), (128, 129, 130, 131), (132, 133, 134, 135), (136, 137, 138, 139), (140, 141, 142, 143), (144, 145, 146, 147), (148, 149, 150, 151), (152, 153, 154, 155), (156, 157, 158, 159), (160, 161, 162, 163), (164, 165, 166, 167), (168, 169, 170, 171), (172, 173, 174, 175), (176, 177, 178, 179), (180, 181, 182, 183), (184, 185, 186, 187), (188, 189, 190, 191), (192, 193, 194, 195), (196, 197, 198, 199), (200, 201, 202, 203), (204, 205, 206, 207), (208, 209, 210, 211), (212, 213, 214, 215), (216, 217, 218, 219), (220, 221, 222, 223), (224, 225, 226, 227), (228, 229, 230, 231), (232, 233, 234, 235), (236, 237, 238, 239), (240, 241, 242, 243), (244, 245, 246, 247), (248, 249, 250, 251), (252, 253, 254, 255), (256, 257, 258, 259), (260, 261, 262, 263), (264, 265, 266, 267), (268, 269, 270, 271), (272, 273, 274, 275), (276, 277, 278, 279), (280, 281, 282, 283), (284, 285, 286, 287), (288, 289, 290, 291), (292, 293, 294, 295), (296, 297, 298, 299), (300, 301, 302, 303)])
me_mesh_010.materials.append(mat_hand)
me_mesh_010.use_remesh_preserve_volume = False
me_mesh_010.use_remesh_preserve_attributes = False
me_mesh_010.use_mirror_vertex_groups = False
me_mesh_010.update()

# ---- objects
ob_muzzlepoint = bpy.data.objects.new('muzzlePoint', None)
ob_empty_001 = bpy.data.objects.new('Empty.001', None)
ob_rhand = bpy.data.objects.new('rhand', me_mesh_011)
ob_empty = bpy.data.objects.new('Empty', None)
ob_cylinder = bpy.data.objects.new('Cylinder', me_cylinder)
ob_lamp = bpy.data.objects.new('Lamp', light_lamp)
ob_camera = bpy.data.objects.new('Camera', cam_camera)
ob_empty_002 = bpy.data.objects.new('Empty.002', None)
ob_lhand = bpy.data.objects.new('lhand', me_mesh_010)

# ---- transforms, parenting, visibility, modifiers, constraints
ob_muzzlepoint.location = (-0.3784, 0.5979, 0.6081)
ob_muzzlepoint.empty_display_type = 'SINGLE_ARROW'
ob_muzzlepoint.empty_image_offset = (0.0, 0.0)
ob_muzzlepoint.lineart.crease_threshold = 0.0
ob_empty_001.location = (-0.649, 0.2044, 0.1401)
ob_empty_001.rotation_euler = (-0.03977, 0.568, 2.392)
ob_empty_001.empty_display_type = 'SINGLE_ARROW'
ob_empty_001.empty_image_offset = (0.0, 0.0)
ob_empty_001.lineart.crease_threshold = 0.0
ob_rhand.parent = ob_empty_001
ob_rhand.matrix_parent_inverse = Matrix(((1.0, 0.0, 0.0, -0.2596), (0.0, 1.0, 0.0, 0.0), (0.0, 0.0, 1.0, -0.03072), (0.0, 0.0, 0.0, 1.0)))
ob_rhand.location = (0.3332, 0.06383, 0.0231)
ob_rhand.rotation_euler = (2.478, 0.09599, 1.728)
ob_rhand.scale = (0.1, 0.1, 0.1)
ob_rhand.lock_rotations_4d = False
ob_rhand.empty_display_type = 'ARROWS'
ob_rhand.lineart.crease_threshold = 0.0
ob_empty.location = (-0.4794, 0.1361, -0.3029)
ob_empty.rotation_euler = (-0.2146, 0.503, 2.188)
ob_empty.empty_display_type = 'SINGLE_ARROW'
ob_empty.empty_image_offset = (0.0, 0.0)
ob_empty.lineart.crease_threshold = 0.0
ob_cylinder.parent = ob_empty
ob_cylinder.matrix_parent_inverse = Matrix(((1.0, 0.0, 0.0, -0.2792), (0.0, 1.0, 0.0, 0.0), (0.0, 0.0, 1.0, -0.2879), (0.0, 0.0, 0.0, 1.0)))
ob_cylinder.location = (0.286, 0.02627, -0.09302)
ob_cylinder.scale = (0.11, 0.11, 0.15)
ob_cylinder.lineart.crease_threshold = 0.0
ob_lamp.location = (4.076, 1.005, 5.904)
ob_lamp.rotation_euler = (0.6503, 0.05522, 1.866)
ob_lamp.lock_rotations_4d = False
ob_lamp.empty_display_type = 'ARROWS'
ob_lamp.color = (0.0, 0.0, 0.0, 0.0)
ob_lamp.lineart.crease_threshold = 0.0
ob_camera.location = (7.481, -6.508, 5.344)
ob_camera.rotation_euler = (1.109, 0.01082, 0.8149)
ob_camera.lock_rotations_4d = False
ob_camera.empty_display_type = 'ARROWS'
ob_camera.color = (0.0, 0.0, 0.0, 0.0)
ob_camera.display_type = 'WIRE'
ob_camera.lineart.crease_threshold = 0.0
ob_empty_002.location = (-0.5633, 0.1228, -0.2357)
ob_empty_002.rotation_euler = (-0.2331, 0.4558, 2.102)
ob_empty_002.empty_display_type = 'SINGLE_ARROW'
ob_empty_002.empty_image_offset = (0.0, 0.0)
ob_empty_002.lineart.crease_threshold = 0.0
ob_lhand.parent = ob_empty_002
ob_lhand.matrix_parent_inverse = Matrix(((1.0, 0.0, 0.0, 0.2682), (0.0, 1.0, 0.0, 0.0), (0.0, 0.0, 1.0, -0.03072), (0.0, 0.0, 0.0, 1.0)))
ob_lhand.location = (-0.3332, -0.03762, 0.0231)
ob_lhand.rotation_euler = (2.478, -0.09599, -0.1571)
ob_lhand.scale = (0.1, 0.1, 0.1)
ob_lhand.lock_rotations_4d = False
ob_lhand.empty_display_type = 'ARROWS'
ob_lhand.lineart.crease_threshold = 0.0

# ---- collection membership
col_collection_1.objects.link(ob_muzzlepoint)
col_collection_1.objects.link(ob_empty_001)
col_collection_1.objects.link(ob_rhand)
col_collection_1.objects.link(ob_empty)
col_collection_1.objects.link(ob_cylinder)
col_collection_1.objects.link(ob_lamp)
col_collection_1.objects.link(ob_camera)
col_collection_1.objects.link(ob_empty_002)
col_collection_1.objects.link(ob_lhand)

# ---- scene / render settings (as saved in the file)
scene.camera = ob_camera
scene.frame_start = 1; scene.frame_end = 250; scene.frame_set(70)
scene.render.engine = 'BLENDER_EEVEE_NEXT'
scene.render.resolution_percentage = 50
scene.render.dither_intensity = 0.0
scene.cycles.use_denoising = False
scene.cycles.samples = 128
scene.cycles.sampling_pattern = 'TABULATED_SOBOL'
scene.cycles.light_sampling_threshold = 0.0
scene.cycles.use_adaptive_sampling = False
scene.cycles.use_light_tree = False
scene.cycles.blur_glossy = 0.0
scene.cycles.sample_clamp_indirect = 0.0
scene.view_settings.view_transform = 'Standard'
bpy.context.view_layer.update()

